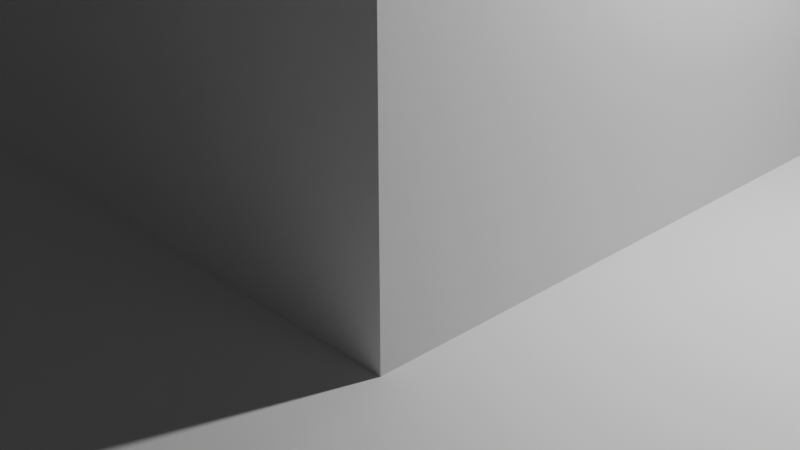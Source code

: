 # Source: tower.blend  (saved by Blender 4.0.36; exported with 4.5.12 LTS)
import bpy
from mathutils import Matrix  # noqa: F401  (used for matrix-valued properties, if any)

bpy.ops.wm.read_factory_settings(use_empty=True)
scene = bpy.context.scene
scene.name = 'Scene'

# ---- collections
col_collection = bpy.data.collections.new('Collection'); scene.collection.children.link(col_collection)

# ---- world
world_world = bpy.data.worlds.new('World'); scene.world = world_world
world_world.use_nodes = True; world_world.node_tree.nodes.clear()
_N = world_world.node_tree.nodes; _L = world_world.node_tree.links
n0 = _N.new('ShaderNodeOutputWorld'); n0.name = 'World Output'; n0.location = (300, 300)
n1 = _N.new('ShaderNodeBackground'); n1.name = 'Background'; n1.location = (10, 300)
n1.inputs[0].default_value = (0.05088, 0.05088, 0.05088, 1.0)
_L.new(n1.outputs[0], n0.inputs[0])
n0.is_active_output = True
world_world.color = (0.05088, 0.05088, 0.05088)
world_world.use_sun_shadow = False
world_world.sun_shadow_jitter_overblur = 0.0

# ---- cameras
cam_camera = bpy.data.cameras.new('Camera')
cam_camera.clip_end = 100.0
cam_camera.ortho_scale = 7.314

# ---- lights
light_light = bpy.data.lights.new('Light', 'POINT')
light_light.transmission_factor = 0.0
light_light.use_soft_falloff = False
light_light.energy = 1000.0
light_light.shadow_soft_size = 0.1
light_light.shadow_maximum_resolution = 0.006
light_light.use_absolute_resolution = True

# ---- meshes
me_cube_001 = bpy.data.meshes.new('Cube.001')
me_cube_001.from_pydata([(-1.0, -1.0, -1.0), (-1.0, -1.0, 1.0), (-1.0, 1.0, -1.0), (-1.0, 1.0, 1.0), (1.0, -1.0, -1.0), (1.0, -1.0, 1.0), (1.0, 1.0, -1.0), (1.0, 1.0, 1.0)], [], [(0, 1, 3, 2), (2, 3, 7, 6), (6, 7, 5, 4), (4, 5, 1, 0), (2, 6, 4, 0), (7, 3, 1, 5)])
_uv = me_cube_001.uv_layers.new(name='UVMap')
_uv.uv.foreach_set('vector', [0.375, 0.0, 0.625, 0.0, 0.625, 0.25, 0.375, 0.25, 0.375, 0.25, 0.625, 0.25, 0.625, 0.5, 0.375, 0.5, 0.375, 0.5, 0.625, 0.5, 0.625, 0.75, 0.375, 0.75, 0.375, 0.75, 0.625, 0.75, 0.625, 1.0, 0.375, 1.0, 0.125, 0.5, 0.375, 0.5, 0.375, 0.75, 0.125, 0.75, 0.625, 0.5, 0.875, 0.5, 0.875, 0.75, 0.625, 0.75])
me_cube_001.update()
me_cube_002 = bpy.data.meshes.new('Cube.002')
me_cube_002.from_pydata([(-1.0, -1.0, -1.0), (-1.0, -1.0, 1.0), (-1.0, 1.0, -1.0), (-1.0, 1.0, 1.0), (1.0, -1.0, -1.0), (1.0, -1.0, 1.0), (1.0, 1.0, -1.0), (1.0, 1.0, 1.0)], [], [(0, 1, 3, 2), (2, 3, 7, 6), (6, 7, 5, 4), (4, 5, 1, 0), (2, 6, 4, 0), (7, 3, 1, 5)])
_uv = me_cube_002.uv_layers.new(name='UVMap')
_uv.uv.foreach_set('vector', [0.375, 0.0, 0.625, 0.0, 0.625, 0.25, 0.375, 0.25, 0.375, 0.25, 0.625, 0.25, 0.625, 0.5, 0.375, 0.5, 0.375, 0.5, 0.625, 0.5, 0.625, 0.75, 0.375, 0.75, 0.375, 0.75, 0.625, 0.75, 0.625, 1.0, 0.375, 1.0, 0.125, 0.5, 0.375, 0.5, 0.375, 0.75, 0.125, 0.75, 0.625, 0.5, 0.875, 0.5, 0.875, 0.75, 0.625, 0.75])
me_cube_002.update()

# ---- objects
ob_light = bpy.data.objects.new('Light', light_light)
ob_camera = bpy.data.objects.new('Camera', cam_camera)
ob_cube = bpy.data.objects.new('Cube', me_cube_001)
ob_cube_001 = bpy.data.objects.new('Cube.001', me_cube_002)

# ---- transforms, parenting, visibility, modifiers, constraints
ob_light.location = (4.076, 1.005, 5.904)
ob_light.rotation_euler = (0.6503, 0.05522, 1.866)
ob_light.lock_rotations_4d = False
ob_light.empty_display_type = 'ARROWS'
ob_light.color = (0.0, 0.0, 0.0, 0.0)
ob_light.lineart.crease_threshold = 0.0
ob_camera.location = (7.359, -6.926, 4.958)
ob_camera.rotation_euler = (1.109, 0.0, 0.8149)
ob_camera.lock_rotations_4d = False
ob_camera.empty_display_type = 'ARROWS'
ob_camera.color = (0.0, 0.0, 0.0, 0.0)
ob_camera.display_type = 'WIRE'
ob_camera.lineart.crease_threshold = 0.0
ob_cube.location = (0.0, 0.0, 0.0)
ob_cube.scale = (24.63, 23.6, 0.8234)
ob_cube_001.location = (0.0, 0.0, 3.62)
ob_cube_001.scale = (2.851, 2.851, 2.836)

# ---- collection membership
col_collection.objects.link(ob_light)
col_collection.objects.link(ob_camera)
col_collection.objects.link(ob_cube)
col_collection.objects.link(ob_cube_001)

# ---- scene / render settings (as saved in the file)
scene.camera = ob_camera
scene.frame_start = 1; scene.frame_end = 250; scene.frame_set(1)
scene.render.engine = 'BLENDER_EEVEE_NEXT'
scene.cycles.sampling_pattern = 'TABULATED_SOBOL'
bpy.context.view_layer.update()
